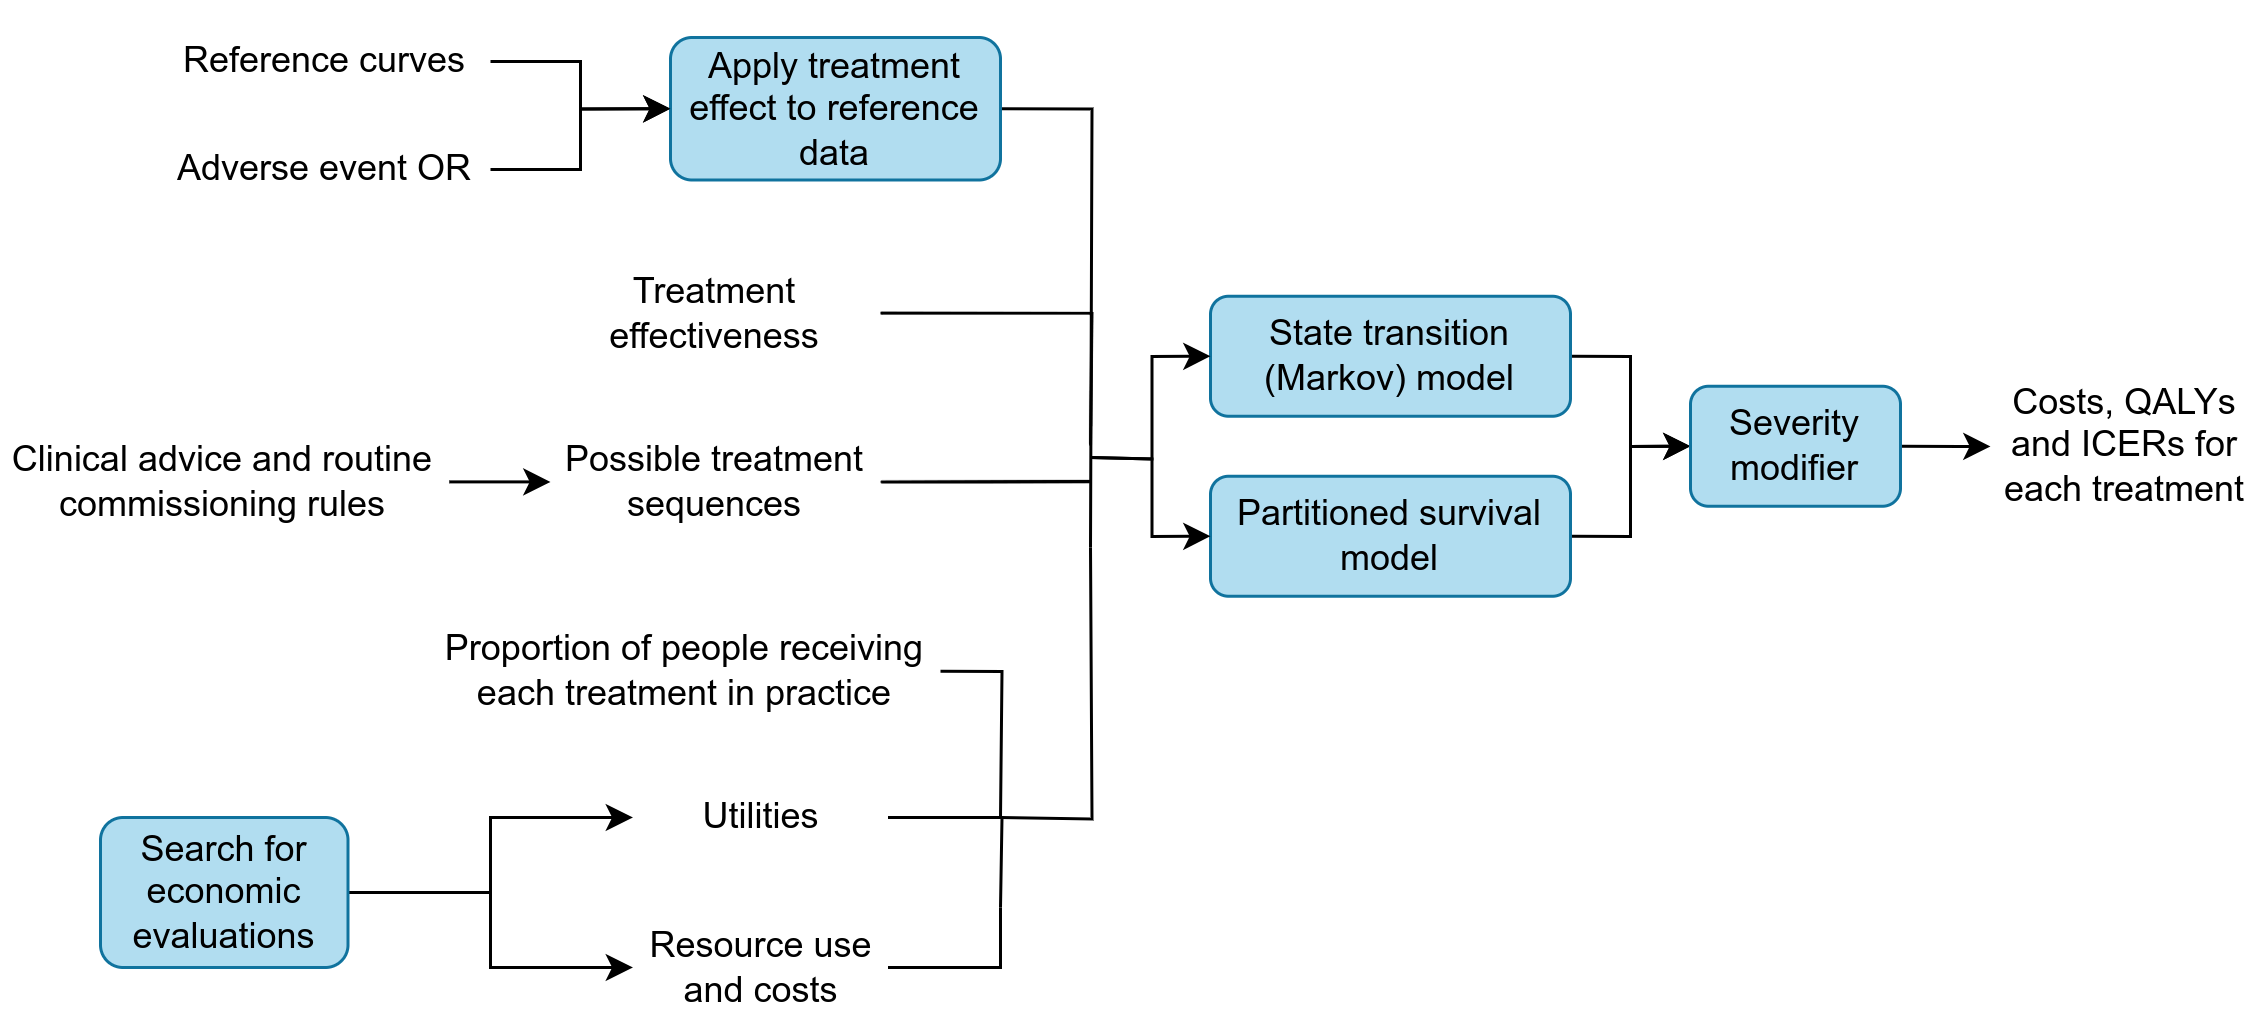

The diagram above was exported from draw.io. Its source (the exported page's mxGraphModel, read from the mxfile embedded in the PNG):
<mxGraphModel dx="667" dy="770" grid="1" gridSize="10" guides="1" tooltips="1" connect="1" arrows="1" fold="1" page="1" pageScale="1" pageWidth="827" pageHeight="1169" math="0" shadow="0">
  <root>
    <mxCell id="0" />
    <mxCell id="1" parent="0" />
    <mxCell id="tepPoc68Ynostsxfefrb-66" style="edgeStyle=orthogonalEdgeStyle;rounded=0;orthogonalLoop=1;jettySize=auto;html=1;exitX=1;exitY=0.5;exitDx=0;exitDy=0;endArrow=none;endFill=0;" parent="1" source="tepPoc68Ynostsxfefrb-40" edge="1">
      <mxGeometry relative="1" as="geometry">
        <mxPoint x="390" y="196" as="targetPoint" />
      </mxGeometry>
    </mxCell>
    <mxCell id="tepPoc68Ynostsxfefrb-40" value="Treatment effectiveness" style="rounded=1;whiteSpace=wrap;html=1;fillColor=none;strokeColor=none;" parent="1" vertex="1">
      <mxGeometry x="210" y="140" width="110" height="23.75" as="geometry" />
    </mxCell>
    <mxCell id="tepPoc68Ynostsxfefrb-49" style="edgeStyle=orthogonalEdgeStyle;rounded=0;orthogonalLoop=1;jettySize=auto;html=1;exitX=1;exitY=0.5;exitDx=0;exitDy=0;entryX=0;entryY=0.5;entryDx=0;entryDy=0;" parent="1" source="tepPoc68Ynostsxfefrb-46" target="tepPoc68Ynostsxfefrb-48" edge="1">
      <mxGeometry relative="1" as="geometry" />
    </mxCell>
    <mxCell id="tepPoc68Ynostsxfefrb-46" value="Adverse event OR" style="rounded=1;whiteSpace=wrap;html=1;fillColor=none;strokeColor=none;" parent="1" vertex="1">
      <mxGeometry x="80" y="89" width="110" height="30" as="geometry" />
    </mxCell>
    <mxCell id="tepPoc68Ynostsxfefrb-61" style="edgeStyle=orthogonalEdgeStyle;rounded=0;orthogonalLoop=1;jettySize=auto;html=1;exitX=1;exitY=0.5;exitDx=0;exitDy=0;endArrow=none;endFill=0;" parent="1" source="tepPoc68Ynostsxfefrb-48" edge="1">
      <mxGeometry relative="1" as="geometry">
        <mxPoint x="390" y="230" as="targetPoint" />
      </mxGeometry>
    </mxCell>
    <mxCell id="tepPoc68Ynostsxfefrb-48" value="Apply treatment effect to reference data" style="rounded=1;whiteSpace=wrap;html=1;fillColor=#b1ddf0;strokeColor=#10739e;" parent="1" vertex="1">
      <mxGeometry x="250" y="60" width="110" height="47.5" as="geometry" />
    </mxCell>
    <mxCell id="tepPoc68Ynostsxfefrb-64" style="edgeStyle=orthogonalEdgeStyle;rounded=0;orthogonalLoop=1;jettySize=auto;html=1;exitX=1;exitY=0.5;exitDx=0;exitDy=0;endArrow=none;endFill=0;" parent="1" source="tepPoc68Ynostsxfefrb-50" edge="1">
      <mxGeometry relative="1" as="geometry">
        <mxPoint x="360" y="350" as="targetPoint" />
        <Array as="points">
          <mxPoint x="360" y="370" />
        </Array>
      </mxGeometry>
    </mxCell>
    <mxCell id="tepPoc68Ynostsxfefrb-50" value="Resource use and costs" style="rounded=1;whiteSpace=wrap;html=1;fillColor=none;strokeColor=none;" parent="1" vertex="1">
      <mxGeometry x="237.5" y="350" width="85" height="40" as="geometry" />
    </mxCell>
    <mxCell id="tepPoc68Ynostsxfefrb-53" style="edgeStyle=orthogonalEdgeStyle;rounded=0;orthogonalLoop=1;jettySize=auto;html=1;exitX=1;exitY=0.5;exitDx=0;exitDy=0;entryX=0;entryY=0.5;entryDx=0;entryDy=0;" parent="1" source="tepPoc68Ynostsxfefrb-52" target="tepPoc68Ynostsxfefrb-50" edge="1">
      <mxGeometry relative="1" as="geometry" />
    </mxCell>
    <mxCell id="tepPoc68Ynostsxfefrb-55" style="edgeStyle=orthogonalEdgeStyle;rounded=0;orthogonalLoop=1;jettySize=auto;html=1;exitX=1;exitY=0.5;exitDx=0;exitDy=0;entryX=0;entryY=0.5;entryDx=0;entryDy=0;" parent="1" source="tepPoc68Ynostsxfefrb-52" target="tepPoc68Ynostsxfefrb-54" edge="1">
      <mxGeometry relative="1" as="geometry" />
    </mxCell>
    <mxCell id="tepPoc68Ynostsxfefrb-52" value="Search for economic evaluations" style="rounded=1;whiteSpace=wrap;html=1;fillColor=#b1ddf0;strokeColor=#10739e;" parent="1" vertex="1">
      <mxGeometry x="60" y="320" width="82.5" height="50" as="geometry" />
    </mxCell>
    <mxCell id="tepPoc68Ynostsxfefrb-63" style="edgeStyle=orthogonalEdgeStyle;rounded=0;orthogonalLoop=1;jettySize=auto;html=1;exitX=1;exitY=0.5;exitDx=0;exitDy=0;endArrow=none;endFill=0;" parent="1" source="tepPoc68Ynostsxfefrb-54" edge="1">
      <mxGeometry relative="1" as="geometry">
        <mxPoint x="360" y="350" as="targetPoint" />
      </mxGeometry>
    </mxCell>
    <mxCell id="tepPoc68Ynostsxfefrb-54" value="Utilities" style="rounded=1;whiteSpace=wrap;html=1;fillColor=none;strokeColor=none;" parent="1" vertex="1">
      <mxGeometry x="237.5" y="310" width="85" height="20" as="geometry" />
    </mxCell>
    <mxCell id="qmZS8MJZeq3f118Ixj7X-1" style="edgeStyle=orthogonalEdgeStyle;rounded=0;orthogonalLoop=1;jettySize=auto;html=1;exitX=1;exitY=0.5;exitDx=0;exitDy=0;entryX=0;entryY=0.5;entryDx=0;entryDy=0;" edge="1" parent="1" source="tepPoc68Ynostsxfefrb-56" target="tepPoc68Ynostsxfefrb-71">
      <mxGeometry relative="1" as="geometry" />
    </mxCell>
    <mxCell id="tepPoc68Ynostsxfefrb-56" value="State transition (Markov) model" style="rounded=1;whiteSpace=wrap;html=1;fillColor=#b1ddf0;strokeColor=#10739e;" parent="1" vertex="1">
      <mxGeometry x="430" y="146.25" width="120" height="40" as="geometry" />
    </mxCell>
    <mxCell id="qmZS8MJZeq3f118Ixj7X-3" style="edgeStyle=orthogonalEdgeStyle;rounded=0;orthogonalLoop=1;jettySize=auto;html=1;exitX=1;exitY=0.5;exitDx=0;exitDy=0;entryX=0;entryY=0.5;entryDx=0;entryDy=0;" edge="1" parent="1" source="tepPoc68Ynostsxfefrb-57" target="tepPoc68Ynostsxfefrb-71">
      <mxGeometry relative="1" as="geometry" />
    </mxCell>
    <mxCell id="tepPoc68Ynostsxfefrb-57" value="Partitioned survival model" style="rounded=1;whiteSpace=wrap;html=1;fillColor=#b1ddf0;strokeColor=#10739e;" parent="1" vertex="1">
      <mxGeometry x="430" y="206.25" width="120" height="40" as="geometry" />
    </mxCell>
    <mxCell id="tepPoc68Ynostsxfefrb-58" value="Costs, QALYs and ICERs for each treatment" style="rounded=0;whiteSpace=wrap;html=1;fillColor=none;strokeColor=none;" parent="1" vertex="1">
      <mxGeometry x="690" y="172.5" width="90" height="47.5" as="geometry" />
    </mxCell>
    <mxCell id="tepPoc68Ynostsxfefrb-67" value="" style="endArrow=classic;html=1;rounded=0;entryX=0;entryY=0.5;entryDx=0;entryDy=0;edgeStyle=orthogonalEdgeStyle;" parent="1" target="tepPoc68Ynostsxfefrb-56" edge="1">
      <mxGeometry width="50" height="50" relative="1" as="geometry">
        <mxPoint x="390" y="200" as="sourcePoint" />
        <mxPoint x="420" y="260" as="targetPoint" />
      </mxGeometry>
    </mxCell>
    <mxCell id="tepPoc68Ynostsxfefrb-68" value="" style="endArrow=classic;html=1;rounded=0;entryX=0;entryY=0.5;entryDx=0;entryDy=0;edgeStyle=orthogonalEdgeStyle;" parent="1" target="tepPoc68Ynostsxfefrb-57" edge="1">
      <mxGeometry width="50" height="50" relative="1" as="geometry">
        <mxPoint x="390" y="200" as="sourcePoint" />
        <mxPoint x="420" y="260" as="targetPoint" />
      </mxGeometry>
    </mxCell>
    <mxCell id="tepPoc68Ynostsxfefrb-70" style="edgeStyle=orthogonalEdgeStyle;rounded=0;orthogonalLoop=1;jettySize=auto;html=1;exitX=1;exitY=0.5;exitDx=0;exitDy=0;entryX=0;entryY=0.5;entryDx=0;entryDy=0;" parent="1" source="tepPoc68Ynostsxfefrb-69" target="tepPoc68Ynostsxfefrb-48" edge="1">
      <mxGeometry relative="1" as="geometry" />
    </mxCell>
    <mxCell id="tepPoc68Ynostsxfefrb-69" value="Reference curves" style="rounded=1;whiteSpace=wrap;html=1;fillColor=none;strokeColor=none;" parent="1" vertex="1">
      <mxGeometry x="80" y="48" width="110" height="40" as="geometry" />
    </mxCell>
    <mxCell id="qmZS8MJZeq3f118Ixj7X-4" style="edgeStyle=orthogonalEdgeStyle;rounded=0;orthogonalLoop=1;jettySize=auto;html=1;exitX=1;exitY=0.5;exitDx=0;exitDy=0;" edge="1" parent="1" source="tepPoc68Ynostsxfefrb-71" target="tepPoc68Ynostsxfefrb-58">
      <mxGeometry relative="1" as="geometry" />
    </mxCell>
    <mxCell id="tepPoc68Ynostsxfefrb-71" value="Severity modifier" style="rounded=1;whiteSpace=wrap;html=1;fillColor=#b1ddf0;strokeColor=#10739e;" parent="1" vertex="1">
      <mxGeometry x="590" y="176.25" width="70" height="40" as="geometry" />
    </mxCell>
    <mxCell id="qADQwhYDoin8g3qc9P1L-1" value="" style="endArrow=none;html=1;rounded=0;edgeStyle=orthogonalEdgeStyle;endFill=0;" parent="1" edge="1">
      <mxGeometry width="50" height="50" relative="1" as="geometry">
        <mxPoint x="360" y="320" as="sourcePoint" />
        <mxPoint x="390" y="230" as="targetPoint" />
      </mxGeometry>
    </mxCell>
    <mxCell id="JkrAwTRT8f9iOs_yHDa7-3" style="edgeStyle=orthogonalEdgeStyle;rounded=0;orthogonalLoop=1;jettySize=auto;html=1;exitX=1;exitY=0.5;exitDx=0;exitDy=0;endArrow=none;endFill=0;" parent="1" source="JkrAwTRT8f9iOs_yHDa7-2" edge="1">
      <mxGeometry relative="1" as="geometry">
        <mxPoint x="360" y="320" as="targetPoint" />
      </mxGeometry>
    </mxCell>
    <mxCell id="JkrAwTRT8f9iOs_yHDa7-2" value="Proportion of people receiving each treatment in practice" style="rounded=1;whiteSpace=wrap;html=1;fillColor=none;strokeColor=none;" parent="1" vertex="1">
      <mxGeometry x="170" y="246.25" width="170" height="50" as="geometry" />
    </mxCell>
    <mxCell id="JkrAwTRT8f9iOs_yHDa7-6" style="edgeStyle=orthogonalEdgeStyle;rounded=0;orthogonalLoop=1;jettySize=auto;html=1;exitX=0.5;exitY=1;exitDx=0;exitDy=0;" parent="1" source="tepPoc68Ynostsxfefrb-40" target="tepPoc68Ynostsxfefrb-40" edge="1">
      <mxGeometry relative="1" as="geometry" />
    </mxCell>
    <mxCell id="JkrAwTRT8f9iOs_yHDa7-8" style="edgeStyle=orthogonalEdgeStyle;rounded=0;orthogonalLoop=1;jettySize=auto;html=1;exitX=1;exitY=0.5;exitDx=0;exitDy=0;endArrow=none;endFill=0;" parent="1" source="JkrAwTRT8f9iOs_yHDa7-7" edge="1">
      <mxGeometry relative="1" as="geometry">
        <mxPoint x="390" y="208" as="targetPoint" />
      </mxGeometry>
    </mxCell>
    <mxCell id="JkrAwTRT8f9iOs_yHDa7-7" value="Possible treatment sequences" style="rounded=1;whiteSpace=wrap;html=1;fillColor=none;strokeColor=none;" parent="1" vertex="1">
      <mxGeometry x="210" y="196.25" width="110" height="23.75" as="geometry" />
    </mxCell>
    <mxCell id="JkrAwTRT8f9iOs_yHDa7-10" style="edgeStyle=orthogonalEdgeStyle;rounded=0;orthogonalLoop=1;jettySize=auto;html=1;exitX=1;exitY=0.5;exitDx=0;exitDy=0;entryX=0;entryY=0.5;entryDx=0;entryDy=0;" parent="1" source="JkrAwTRT8f9iOs_yHDa7-9" target="JkrAwTRT8f9iOs_yHDa7-7" edge="1">
      <mxGeometry relative="1" as="geometry" />
    </mxCell>
    <mxCell id="JkrAwTRT8f9iOs_yHDa7-9" value="Clinical advice and routine commissioning rules" style="rounded=1;whiteSpace=wrap;html=1;fillColor=none;strokeColor=none;" parent="1" vertex="1">
      <mxGeometry x="26.25" y="196.25" width="150" height="23.75" as="geometry" />
    </mxCell>
  </root>
</mxGraphModel>